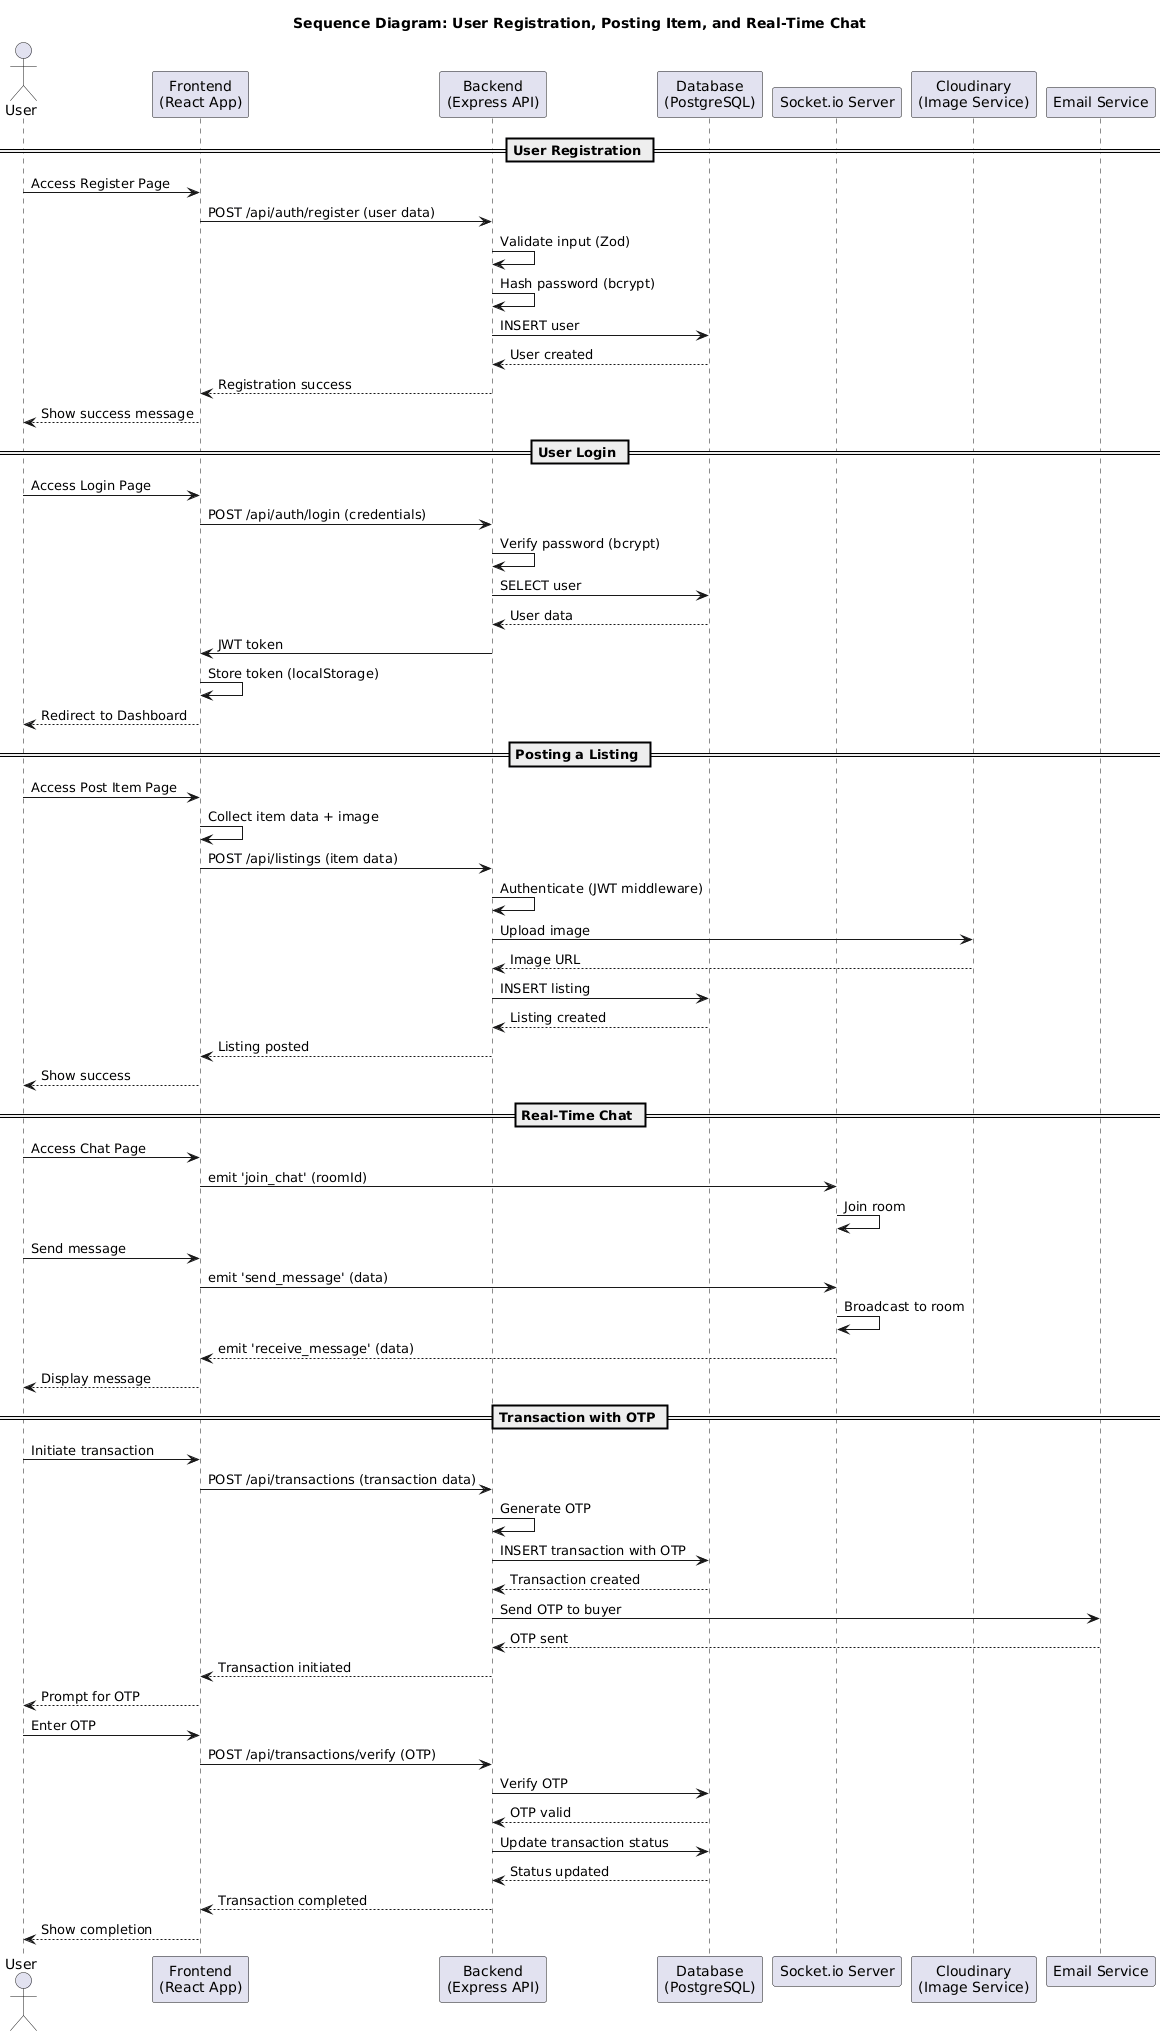

The diagram above was rendered by PlantUML. Its source (embedded in the PNG):
@startuml
title Sequence Diagram: User Registration, Posting Item, and Real-Time Chat

actor User
participant "Frontend\n(React App)" as Frontend
participant "Backend\n(Express API)" as Backend
participant "Database\n(PostgreSQL)" as DB
participant "Socket.io Server" as Socket
participant "Cloudinary\n(Image Service)" as Cloudinary
participant "Email Service" as Email

== User Registration ==
User -> Frontend: Access Register Page
Frontend -> Backend: POST /api/auth/register (user data)
Backend -> Backend: Validate input (Zod)
Backend -> Backend: Hash password (bcrypt)
Backend -> DB: INSERT user
DB --> Backend: User created
Backend --> Frontend: Registration success
Frontend --> User: Show success message

== User Login ==
User -> Frontend: Access Login Page
Frontend -> Backend: POST /api/auth/login (credentials)
Backend -> Backend: Verify password (bcrypt)
Backend -> DB: SELECT user
DB --> Backend: User data
Backend -> Frontend: JWT token
Frontend -> Frontend: Store token (localStorage)
Frontend --> User: Redirect to Dashboard

== Posting a Listing ==
User -> Frontend: Access Post Item Page
Frontend -> Frontend: Collect item data + image
Frontend -> Backend: POST /api/listings (item data)
Backend -> Backend: Authenticate (JWT middleware)
Backend -> Cloudinary: Upload image
Cloudinary --> Backend: Image URL
Backend -> DB: INSERT listing
DB --> Backend: Listing created
Backend --> Frontend: Listing posted
Frontend --> User: Show success

== Real-Time Chat ==
User -> Frontend: Access Chat Page
Frontend -> Socket: emit 'join_chat' (roomId)
Socket -> Socket: Join room
User -> Frontend: Send message
Frontend -> Socket: emit 'send_message' (data)
Socket -> Socket: Broadcast to room
Socket --> Frontend: emit 'receive_message' (data)
Frontend --> User: Display message


== Transaction with OTP ==
User -> Frontend: Initiate transaction
Frontend -> Backend: POST /api/transactions (transaction data)
Backend -> Backend: Generate OTP
Backend -> DB: INSERT transaction with OTP
DB --> Backend: Transaction created
Backend -> Email: Send OTP to buyer
Email --> Backend: OTP sent
Backend --> Frontend: Transaction initiated
Frontend --> User: Prompt for OTP
User -> Frontend: Enter OTP
Frontend -> Backend: POST /api/transactions/verify (OTP)
Backend -> DB: Verify OTP
DB --> Backend: OTP valid
Backend -> DB: Update transaction status
DB --> Backend: Status updated
Backend --> Frontend: Transaction completed
Frontend --> User: Show completion
@enduml